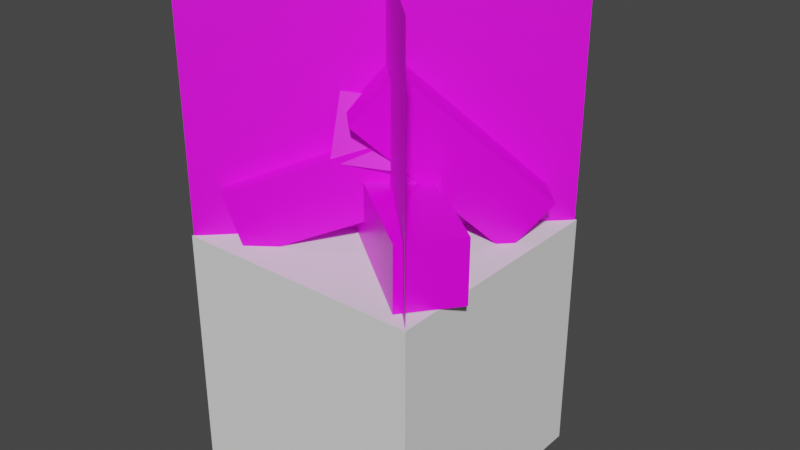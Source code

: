 # Source: campfire_lit.blend  (saved by Blender 3.1.7; exported with 4.5.12 LTS)
import bpy
from mathutils import Matrix  # noqa: F401  (used for matrix-valued properties, if any)

bpy.ops.wm.read_factory_settings(use_empty=True)
scene = bpy.context.scene
scene.name = 'Scene'

# ---- collections
col_collection = bpy.data.collections.new('Collection'); scene.collection.children.link(col_collection)

# ---- images (referenced by path relative to the original .blend; pixels are not part of the script)
import os
ASSET_DIR = os.environ.get("B2B_ASSET_DIR", "")  # directory of the original .blend (textures are referenced by path, not embedded)
HERE = os.path.dirname(os.path.abspath(__file__))  # packed textures are extracted next to this script under _unpacked/

def load_image(name, relpath, width, height, colorspace="sRGB"):
    """Load a texture the original file referenced (path relative to the .blend, or extracted next to this script)."""
    p = next((c for c in (os.path.join(HERE, relpath), os.path.join(ASSET_DIR, relpath)) if relpath and os.path.exists(c)), "")
    if p:
        img = bpy.data.images.load(p, check_existing=True)
        img.name = name
    else:  # same state as the original file: an image datablock whose file is absent (Cycles renders it pink)
        img = bpy.data.images.new(name, width, height)
        img.source = "FILE"
        img.filepath = "//" + (relpath or name)
    img.colorspace_settings.name = colorspace
    return img
img_cicrev_campfire_png = load_image('cicrev_campfire.png', 'cicrev_campfire.png', 1024, 1024, 'sRGB')
img_cicrev_campfire_fire_png = load_image('cicrev_campfire_fire.png', 'cicrev_campfire_fire.png', 1024, 1024, 'sRGB')

# ---- materials (node trees are filled in below, after node groups)
mat_1 = bpy.data.materials.new('1')
mat_1.alpha_threshold = 0.0
mat_1.use_transparent_shadow = False
mat_1.line_color = (0.0, 0.0, 0.0, 1.0)
mat_2 = bpy.data.materials.new('2')
mat_2.use_transparent_shadow = False

# ---- material node trees
mat_1.use_nodes = True; mat_1.node_tree.nodes.clear()
_N = mat_1.node_tree.nodes; _L = mat_1.node_tree.links
n0 = _N.new('ShaderNodeOutputMaterial'); n0.name = 'Material Output'; n0.location = (300, 300)
n1 = _N.new('ShaderNodeBsdfPrincipled'); n1.name = 'Principled BSDF'; n1.location = (10, 300)
n1.distribution = 'GGX'
n1.subsurface_method = 'RANDOM_WALK_SKIN'
n1.inputs[2].default_value = 0.4
n1.inputs[3].default_value = 1.45
n1.inputs[27].default_value = (0.0, 0.0, 0.0, 1.0)
n1.inputs[28].default_value = 1.0
n2 = _N.new('ShaderNodeTexImage'); n2.name = 'Image Texture'; n2.location = (-280, 280)
n2.image = img_cicrev_campfire_png
n2.interpolation = 'Closest'
_L.new(n1.outputs[0], n0.inputs[0])
_L.new(n2.outputs[0], n1.inputs[0])
n0.is_active_output = True
mat_2.use_nodes = True; mat_2.node_tree.nodes.clear()
_N = mat_2.node_tree.nodes; _L = mat_2.node_tree.links
n0 = _N.new('ShaderNodeBsdfPrincipled'); n0.name = 'Principled BSDF'; n0.location = (10, 300)
n0.distribution = 'GGX'
n0.subsurface_method = 'RANDOM_WALK_SKIN'
n0.inputs[3].default_value = 1.45
n0.inputs[27].default_value = (0.0, 0.0, 0.0, 1.0)
n0.inputs[28].default_value = 1.0
n1 = _N.new('ShaderNodeOutputMaterial'); n1.name = 'Material Output'; n1.location = (300, 300)
n2 = _N.new('ShaderNodeTexImage'); n2.name = 'Image Texture'; n2.location = (-280, 280)
n2.image = img_cicrev_campfire_fire_png
n2.interpolation = 'Closest'
_L.new(n0.outputs[0], n1.inputs[0])
_L.new(n2.outputs[0], n0.inputs[0])
n1.is_active_output = True

# ---- world
world_world = bpy.data.worlds.new('World'); scene.world = world_world
world_world.use_nodes = True; world_world.node_tree.nodes.clear()
_N = world_world.node_tree.nodes; _L = world_world.node_tree.links
n0 = _N.new('ShaderNodeOutputWorld'); n0.name = 'World Output'; n0.location = (300, 300)
n1 = _N.new('ShaderNodeBackground'); n1.name = 'Background'; n1.location = (10, 300)
n1.inputs[0].default_value = (0.05088, 0.05088, 0.05088, 1.0)
_L.new(n1.outputs[0], n0.inputs[0])
n0.is_active_output = True
world_world.color = (0.05088, 0.05088, 0.05088)
world_world.use_sun_shadow = False
world_world.sun_shadow_jitter_overblur = 0.0

# ---- meshes
me_cube = bpy.data.meshes.new('Cube')
me_cube.from_pydata([(-0.06667, 0.4026, -1.008), (1.122, -0.5118, -0.9959), (-0.3715, 0.006289, -1.004), (0.8175, -0.9081, -0.992), (1.121, -0.5063, -0.4959), (0.8167, -0.9026, -0.4921), (-0.0675, 0.4081, -0.508), (-0.3723, 0.0118, -0.5041), (0.5309, 0.02743, -0.5991), (-0.5784, -0.8601, -1.08), (0.231, 0.4252, -0.6412), (-0.8784, -0.4623, -1.123), (-0.731, -0.9252, -0.6088), (-1.031, -0.5274, -0.6509), (0.3784, -0.03769, -0.1274), (0.07837, 0.3601, -0.1695), (-0.1406, -0.4367, -0.3712), (-0.7262, 0.7612, -1.058), (0.3117, -0.2242, -0.386), (-0.2739, 0.9738, -1.073), (-0.8117, 0.9742, -0.614), (-0.3594, 1.187, -0.6288), (-0.2261, -0.2238, 0.07306), (0.2262, -0.01119, 0.05823), (-0.3073, -0.09153, -0.05047), (0.4601, 0.7115, -1.059), (0.04712, -0.444, -0.06146), (0.8145, 0.3589, -1.07), (0.7029, 0.944, -0.6885), (1.057, 0.5915, -0.6995), (-0.06451, 0.1411, 0.3196), (0.2899, -0.2115, 0.3086), (0.9899, 0.9899, -1.0), (-0.9899, -0.9899, -1.0), (0.9899, 0.9899, 1.0), (-0.9899, -0.9899, 1.0), (0.9899, -0.9899, -1.0), (-0.9899, 0.9899, -1.0), (0.9899, -0.9899, 1.0), (-0.9899, 0.9899, 1.0)], [], [(1, 4, 5, 3), (3, 5, 7, 2), (2, 0, 1, 3), (0, 6, 4, 1), (2, 7, 6, 0), (4, 6, 7, 5), (9, 12, 13, 11), (11, 13, 15, 10), (10, 8, 9, 11), (8, 14, 12, 9), (10, 15, 14, 8), (12, 14, 15, 13), (17, 20, 21, 19), (19, 21, 23, 18), (18, 16, 17, 19), (16, 22, 20, 17), (18, 23, 22, 16), (20, 22, 23, 21), (25, 28, 29, 27), (27, 29, 31, 26), (26, 24, 25, 27), (24, 30, 28, 25), (26, 31, 30, 24), (28, 30, 31, 29), (32, 33, 35, 34), (36, 37, 39, 38)])
me_cube.polygons.foreach_set('material_index', [0, 0, 0, 0, 0, 0, 0, 0, 0, 0, 0, 0, 0, 0, 0, 0, 0, 0, 0, 0, 0, 0, 0, 0, 1, 1])
_uv = me_cube.uv_layers.new(name='UVMap')
_uv.uv.foreach_set('vector', [1.0, 0.25, 1.0, 0.5, 0.75, 0.5, 0.75, 0.25, 1.0, 0.0, 1.0, 0.25, 0.25, 0.25, 0.25, 0.0, 0.75, 0.0, 0.75, 0.25, 0.0, 0.25, 0.0, 0.0, 0.25, 0.25, 0.25, 0.0, 1.0, 0.0, 1.0, 0.25, 1.0, 0.25, 1.0, 0.5, 0.75, 0.5, 0.75, 0.25, 0.0, 0.0, 0.75, 0.0, 0.75, 0.25, 0.0, 0.25, 1.0, 0.25, 1.0, 0.5, 0.75, 0.5, 0.75, 0.25, 1.0, 0.0, 1.0, 0.25, 0.25, 0.25, 0.25, 0.0, 0.75, 0.0, 0.75, 0.25, 0.0, 0.25, 0.0, 0.0, 0.25, 0.25, 0.25, 0.0, 1.0, 0.0, 1.0, 0.25, 1.0, 0.25, 1.0, 0.5, 0.75, 0.5, 0.75, 0.25, 0.0, 0.0, 0.75, 0.0, 0.75, 0.25, 0.0, 0.25, 1.0, 0.25, 1.0, 0.5, 0.75, 0.5, 0.75, 0.25, 1.0, 0.0, 1.0, 0.25, 0.25, 0.25, 0.25, 0.0, 0.75, 0.0, 0.75, 0.25, 0.0, 0.25, 0.0, 0.0, 0.25, 0.25, 0.25, 0.0, 1.0, 0.0, 1.0, 0.25, 1.0, 0.25, 1.0, 0.5, 0.75, 0.5, 0.75, 0.25, 0.0, 0.0, 0.75, 0.0, 0.75, 0.25, 0.0, 0.25, 1.0, 0.25, 1.0, 0.5, 0.75, 0.5, 0.75, 0.25, 1.0, 0.0, 1.0, 0.25, 0.25, 0.25, 0.25, 0.0, 0.75, 0.0, 0.75, 0.25, 0.0, 0.25, 0.0, 0.0, 0.25, 0.25, 0.25, 0.0, 1.0, 0.0, 1.0, 0.25, 1.0, 0.25, 1.0, 0.5, 0.75, 0.5, 0.75, 0.25, 0.0, 0.0, 0.75, 0.0, 0.75, 0.25, 0.0, 0.25, 0.0, 0.0, 1.0, 0.0, 1.0, 1.0, 0.0, 1.0, 0.0, 0.0, 1.0, 0.0, 1.0, 1.0, 0.0, 1.0])
me_cube.materials.append(mat_1)
me_cube.materials.append(mat_2)
me_cube.use_remesh_preserve_volume = False
me_cube.use_remesh_preserve_attributes = False
me_cube.use_mirror_vertex_groups = False
me_cube.update()
me_cube_003 = bpy.data.meshes.new('Cube.003')
me_cube_003.from_pydata([(-1.0, -1.0, -1.0), (-1.0, -1.0, 1.0), (-1.0, 1.0, -1.0), (-1.0, 1.0, 1.0), (1.0, -1.0, -1.0), (1.0, -1.0, 1.0), (1.0, 1.0, -1.0), (1.0, 1.0, 1.0)], [], [(0, 1, 3, 2), (2, 3, 7, 6), (6, 7, 5, 4), (4, 5, 1, 0), (2, 6, 4, 0), (7, 3, 1, 5)])
_uv = me_cube_003.uv_layers.new(name='UVMap')
_uv.uv.foreach_set('vector', [0.375, 0.0, 0.625, 0.0, 0.625, 0.25, 0.375, 0.25, 0.375, 0.25, 0.625, 0.25, 0.625, 0.5, 0.375, 0.5, 0.375, 0.5, 0.625, 0.5, 0.625, 0.75, 0.375, 0.75, 0.375, 0.75, 0.625, 0.75, 0.625, 1.0, 0.375, 1.0, 0.125, 0.5, 0.375, 0.5, 0.375, 0.75, 0.125, 0.75, 0.625, 0.5, 0.875, 0.5, 0.875, 0.75, 0.625, 0.75])
me_cube_003.use_remesh_fix_poles = True
me_cube_003.use_remesh_preserve_attributes = False
me_cube_003.update()

# ---- objects
ob_cube = bpy.data.objects.new('Cube', me_cube)
ob_cube_001 = bpy.data.objects.new('Cube.001', me_cube_003)

# ---- transforms, parenting, visibility, modifiers, constraints
ob_cube.location = (0.0, 0.0, 0.0)
ob_cube.lock_rotations_4d = False
ob_cube.empty_display_type = 'ARROWS'
ob_cube.lineart.crease_threshold = 0.0
ob_cube_001.location = (0.0, 0.0, -2.0)

# ---- collection membership
col_collection.objects.link(ob_cube)
col_collection.objects.link(ob_cube_001)

# ---- scene / render settings (as saved in the file)
scene.frame_start = 1; scene.frame_end = 250; scene.frame_set(1)
scene.render.engine = 'BLENDER_EEVEE_NEXT'
scene.cycles.sampling_pattern = 'TABULATED_SOBOL'
scene.cycles.use_light_tree = False
scene.view_settings.view_transform = 'Filmic'
bpy.context.view_layer.update()

# ---- added for rendering (the .blend has no active camera and no usable light): camera, sun
cam_auto = bpy.data.cameras.new('AutoCamera')
cam_auto.lens = 50.0
cam_auto.sensor_width = 36.0
cam_auto.clip_end = 1000.0
ob_auto_camera = bpy.data.objects.new('AutoCamera', cam_auto)
scene.collection.objects.link(ob_auto_camera)
ob_auto_camera.location = (4.71037, -5.50424, 2.73174)
ob_auto_camera.rotation_euler = (1.09748, -7.21219e-08, 0.694738)
scene.camera = ob_auto_camera
light_auto_sun = bpy.data.lights.new('AutoSun', 'SUN')
light_auto_sun.energy = 3.0
light_auto_sun.angle = 0.0523599
ob_auto_sun = bpy.data.objects.new('AutoSun', light_auto_sun)
scene.collection.objects.link(ob_auto_sun)
ob_auto_sun.rotation_euler = (0.872665, 0.174533, 0.523599)
bpy.context.view_layer.update()

